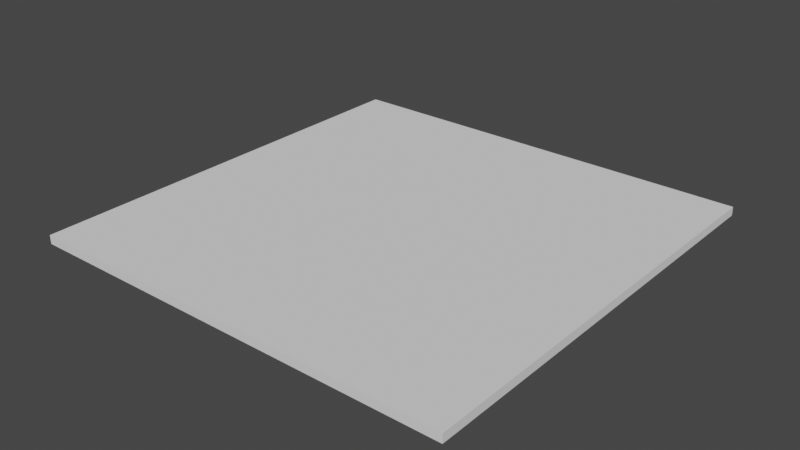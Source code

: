 # Source: floor.blend  (saved by Blender 2.93.20; exported with 4.5.12 LTS)
import bpy
from mathutils import Matrix  # noqa: F401  (used for matrix-valued properties, if any)

bpy.ops.wm.read_factory_settings(use_empty=True)
scene = bpy.context.scene
scene.name = 'Scene'

# ---- collections
col_collection = bpy.data.collections.new('Collection'); scene.collection.children.link(col_collection)

# ---- world
world_world = bpy.data.worlds.new('World'); scene.world = world_world
world_world.use_nodes = True; world_world.node_tree.nodes.clear()
_N = world_world.node_tree.nodes; _L = world_world.node_tree.links
n0 = _N.new('ShaderNodeOutputWorld'); n0.name = 'World Output'; n0.location = (300, 300)
n1 = _N.new('ShaderNodeBackground'); n1.name = 'Background'; n1.location = (10, 300)
n1.inputs[0].default_value = (0.05088, 0.05088, 0.05088, 1.0)
_L.new(n1.outputs[0], n0.inputs[0])
n0.is_active_output = True
world_world.color = (0.05088, 0.05088, 0.05088)
world_world.use_sun_shadow = False
world_world.sun_shadow_jitter_overblur = 0.0

# ---- meshes
me_floor = bpy.data.meshes.new('floor')
me_floor.from_pydata([(-50.0, -50.0, -2.46), (-50.0, -50.0, -0.4598), (-50.0, 50.0, -2.46), (-50.0, 50.0, -0.4598), (50.0, -50.0, -2.46), (50.0, -50.0, -0.4598), (50.0, 50.0, -2.46), (50.0, 50.0, -0.4598)], [], [(0, 1, 3, 2), (2, 3, 7, 6), (6, 7, 5, 4), (4, 5, 1, 0), (2, 6, 4, 0), (7, 3, 1, 5)])
_uv = me_floor.uv_layers.new(name='UVMap')
_uv.uv.foreach_set('vector', [0.375, 0.0, 0.625, 0.0, 0.625, 0.25, 0.375, 0.25, 0.375, 0.25, 0.625, 0.25, 0.625, 0.5, 0.375, 0.5, 0.375, 0.5, 0.625, 0.5, 0.625, 0.75, 0.375, 0.75, 0.375, 0.75, 0.625, 0.75, 0.625, 1.0, 0.375, 1.0, 0.125, 0.5, 0.375, 0.5, 0.375, 0.75, 0.125, 0.75, 0.625, 0.5, 0.875, 0.5, 0.875, 0.75, 0.625, 0.75])
me_floor.use_remesh_fix_poles = True
me_floor.use_remesh_preserve_attributes = False
me_floor.update()

# ---- objects
ob_plane = bpy.data.objects.new('Plane', me_floor)

# ---- transforms, parenting, visibility, modifiers, constraints
ob_plane.location = (0.0, 0.0, 0.0)

# ---- collection membership
col_collection.objects.link(ob_plane)

# ---- scene / render settings (as saved in the file)
scene.frame_start = 1; scene.frame_end = 250; scene.frame_set(1)
scene.render.engine = 'BLENDER_EEVEE_NEXT'
scene.cycles.use_denoising = False
scene.cycles.samples = 128
scene.cycles.sampling_pattern = 'TABULATED_SOBOL'
scene.cycles.use_adaptive_sampling = False
scene.cycles.use_light_tree = False
scene.view_settings.view_transform = 'Filmic'
bpy.context.view_layer.update()

# ---- added for rendering (the .blend has no active camera and no usable light): camera, sun
cam_auto = bpy.data.cameras.new('AutoCamera')
cam_auto.lens = 50.0
cam_auto.sensor_width = 36.0
cam_auto.clip_end = 2296.58
ob_auto_camera = bpy.data.objects.new('AutoCamera', cam_auto)
scene.collection.objects.link(ob_auto_camera)
ob_auto_camera.location = (130.86, -157.032, 103.228)
ob_auto_camera.rotation_euler = (1.09748, -7.21219e-08, 0.694738)
scene.camera = ob_auto_camera
light_auto_sun = bpy.data.lights.new('AutoSun', 'SUN')
light_auto_sun.energy = 3.0
light_auto_sun.angle = 0.0523599
ob_auto_sun = bpy.data.objects.new('AutoSun', light_auto_sun)
scene.collection.objects.link(ob_auto_sun)
ob_auto_sun.rotation_euler = (0.872665, 0.174533, 0.523599)
bpy.context.view_layer.update()
